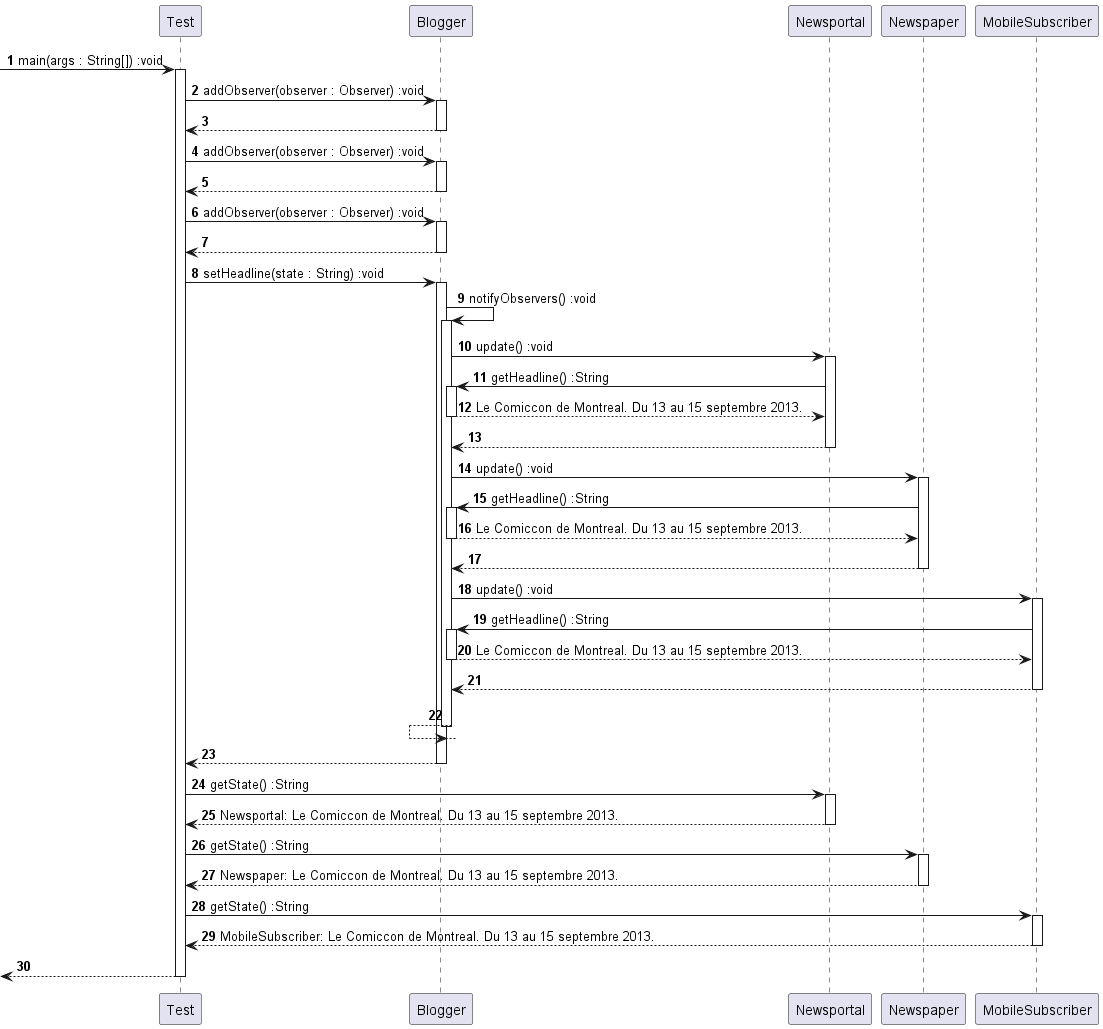

The diagram above was rendered by PlantUML. Its source (embedded in the PNG):
@startuml
autonumber
[-> Test: main(args : String[]) :void
activate Test
Test -> Blogger: addObserver(observer : Observer) :void
activate Blogger
Test <-- Blogger
deactivate Blogger
Test -> Blogger: addObserver(observer : Observer) :void
activate Blogger
Test <-- Blogger
deactivate Blogger
Test -> Blogger: addObserver(observer : Observer) :void
activate Blogger
Test <-- Blogger
deactivate Blogger
Test -> Blogger: setHeadline(state : String) :void
activate Blogger
Blogger -> Blogger: notifyObservers() :void
activate Blogger
Blogger -> Newsportal: update() :void
activate Newsportal
Newsportal -> Blogger: getHeadline() :String
activate Blogger
Newsportal <-- Blogger:Le Comiccon de Montreal. Du 13 au 15 septembre 2013.
deactivate Blogger
Blogger <-- Newsportal
deactivate Newsportal
Blogger -> Newspaper: update() :void
activate Newspaper
Newspaper -> Blogger: getHeadline() :String
activate Blogger
Newspaper <-- Blogger:Le Comiccon de Montreal. Du 13 au 15 septembre 2013.
deactivate Blogger
Blogger <-- Newspaper
deactivate Newspaper
Blogger -> MobileSubscriber: update() :void
activate MobileSubscriber
MobileSubscriber -> Blogger: getHeadline() :String
activate Blogger
MobileSubscriber <-- Blogger:Le Comiccon de Montreal. Du 13 au 15 septembre 2013.
deactivate Blogger
Blogger <-- MobileSubscriber
deactivate MobileSubscriber
Blogger <-- Blogger
deactivate Blogger
Test <-- Blogger
deactivate Blogger
Test -> Newsportal: getState() :String
activate Newsportal
Test <-- Newsportal:Newsportal: Le Comiccon de Montreal. Du 13 au 15 septembre 2013.
deactivate Newsportal
Test -> Newspaper: getState() :String
activate Newspaper
Test <-- Newspaper:Newspaper: Le Comiccon de Montreal. Du 13 au 15 septembre 2013.
deactivate Newspaper
Test -> MobileSubscriber: getState() :String
activate MobileSubscriber
Test <-- MobileSubscriber:MobileSubscriber: Le Comiccon de Montreal. Du 13 au 15 septembre 2013.
deactivate MobileSubscriber
[<--Test
deactivate Test
@enduml